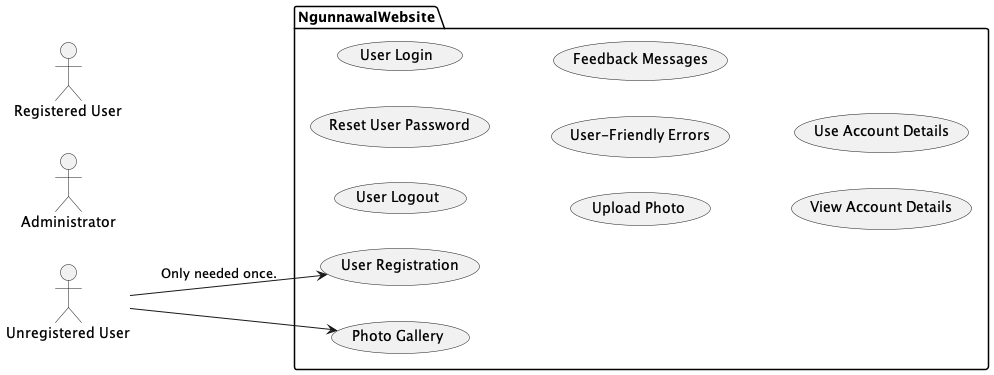

The diagram above was rendered by PlantUML. Its source (embedded in the PNG):
@startuml NgunnawalWebsite
left to right direction
actor "Unregistered User" as unregistered
actor Administrator as admin
actor "Registered User" as registered

package NgunnawalWebsite {
  usecase "User Registration" as UC1
  usecase "User Logout" as UC2
  usecase "Reset User Password" as UC3
  usecase "User Login" as UC4
  usecase "Photo Gallery" as UC5
  usecase "Upload Photo" as UC6
  usecase "User-Friendly Errors" as UC7
  usecase "Feedback Messages" as UC8
  usecase "View Account Details" as UC9
  usecase "Use Account Details" as UC10
}
unregistered --> UC1 : Only needed once.
unregistered --> UC5

@enduml